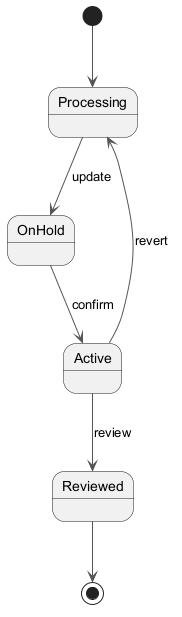

The diagram above was rendered by PlantUML. Its source (embedded in the PNG):
@startuml
skinparam ArrowColor #555555
[*] --> Processing
Processing --> OnHold : update
OnHold --> Active : confirm
Active --> Reviewed : review
Active --> Processing : revert
Reviewed --> [*]
@enduml